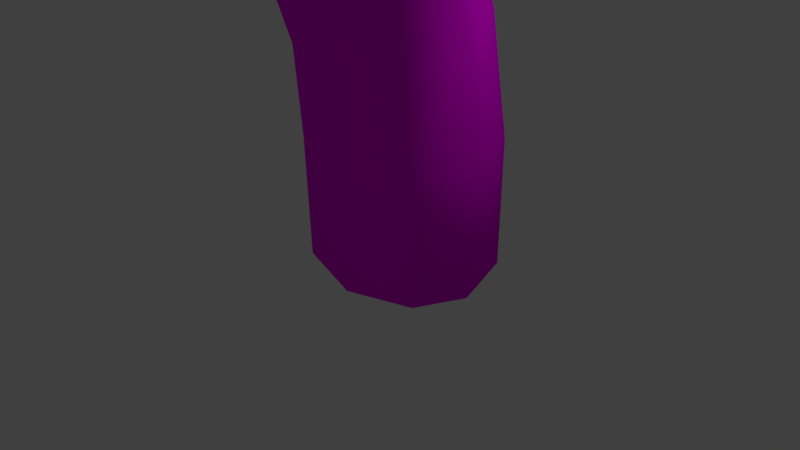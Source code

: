 # Source: Mushroom.blend  (saved by Blender 2.78.0; exported with 4.5.12 LTS)
import bpy
from mathutils import Matrix  # noqa: F401  (used for matrix-valued properties, if any)

bpy.ops.wm.read_factory_settings(use_empty=True)
scene = bpy.context.scene
scene.name = 'Scene'

# ---- collections
col_collection_1 = bpy.data.collections.new('Collection 1'); scene.collection.children.link(col_collection_1)

# ---- images (referenced by path relative to the original .blend; pixels are not part of the script)
import os
ASSET_DIR = os.environ.get("B2B_ASSET_DIR", "")  # directory of the original .blend (textures are referenced by path, not embedded)
HERE = os.path.dirname(os.path.abspath(__file__))  # packed textures are extracted next to this script under _unpacked/

def load_image(name, relpath, width, height, colorspace="sRGB"):
    """Load a texture the original file referenced (path relative to the .blend, or extracted next to this script)."""
    p = next((c for c in (os.path.join(HERE, relpath), os.path.join(ASSET_DIR, relpath)) if relpath and os.path.exists(c)), "")
    if p:
        img = bpy.data.images.load(p, check_existing=True)
        img.name = name
    else:  # same state as the original file: an image datablock whose file is absent (Cycles renders it pink)
        img = bpy.data.images.new(name, width, height)
        img.source = "FILE"
        img.filepath = "//" + (relpath or name)
    img.colorspace_settings.name = colorspace
    return img
img_texture_png = load_image('Texture.png', 'Texture.png', 1024, 1024, 'sRGB')

# ---- materials (node trees are filled in below, after node groups)
mat_material_001 = bpy.data.materials.new('Material.001')
mat_material_001.alpha_threshold = 0.0
mat_material_001.roughness = 0.5

# ---- material node trees
mat_material_001.use_nodes = True; mat_material_001.node_tree.nodes.clear()
_N = mat_material_001.node_tree.nodes; _L = mat_material_001.node_tree.links
n0 = _N.new('ShaderNodeOutputMaterial'); n0.name = 'Material Output'; n0.location = (300, 300)
n1 = _N.new('ShaderNodeBsdfDiffuse'); n1.name = 'Diffuse BSDF'; n1.location = (10, 300)
n2 = _N.new('ShaderNodeTexImage'); n2.name = 'Image Texture'; n2.location = (-180, 300)
n2.width = 140
n2.image = img_texture_png
_L.new(n1.outputs[0], n0.inputs[0])
_L.new(n2.outputs[0], n1.inputs[0])
n0.is_active_output = True

# ---- world
world_world = bpy.data.worlds.new('World'); scene.world = world_world
world_world.color = (0.05088, 0.05088, 0.05088)
world_world.use_sun_shadow = False
world_world.sun_shadow_jitter_overblur = 0.0
world_world.cycles.sampling_method = 'MANUAL'

# ---- cameras
cam_camera = bpy.data.cameras.new('Camera')
cam_camera.clip_end = 100.0
cam_camera.lens = 35.0
cam_camera.sensor_width = 32.0
cam_camera.sensor_height = 18.0
cam_camera.ortho_scale = 7.314
cam_camera.dof.focus_distance = 0.0

# ---- lights
light_lamp = bpy.data.lights.new('Lamp', 'POINT')
light_lamp.transmission_factor = 0.0
light_lamp.cutoff_distance = 30.0
light_lamp.energy = 100.0
light_lamp.shadow_buffer_clip_start = 1.001
light_lamp.shadow_soft_size = 0.1
light_lamp.shadow_maximum_resolution = 0.006
light_lamp.use_absolute_resolution = True

# ---- meshes
me_cube_001 = bpy.data.meshes.new('Cube.001')
me_cube_001.from_pydata([(-0.8833, -0.679, -0.6667), (-0.9089, -0.707, 0.8606), (-0.8408, 0.7861, -0.6667), (-0.8612, 0.7731, 0.9321), (0.8833, -0.679, -0.6667), (0.9089, -0.707, 0.8606), (0.8408, 0.7861, -0.6667), (0.8612, 0.7731, 0.9321), (0.0, 1.026, -0.75), (0.0, 1.156, 0.9428), (0.0, -0.8746, -0.75), (0.0, -1.022, 0.8498), (-1.055, 0.01389, -0.75), (-1.212, -0.007076, 0.8963), (1.055, 0.01389, -0.75), (1.212, -0.007076, 0.8963), (0.0, 0.02474, -0.825), (-0.8704, -0.8198, 1.968), (-0.8249, 0.528, 2.407), (0.8704, -0.8198, 1.968), (0.8249, 0.528, 2.407), (0.0, 0.888, 2.484), (0.0, -1.112, 1.891), (-1.161, -0.1861, 2.187), (1.161, -0.1861, 2.187), (-0.8602, -1.225, 3.103), (-0.8264, 0.1387, 3.609), (0.856, -1.225, 3.103), (0.8221, 0.1387, 3.609), (-0.002126, 0.4697, 3.695), (-0.002126, -1.498, 3.018), (-1.143, -0.5762, 3.356), (1.139, -0.5762, 3.356), (-1.437, -2.29, 3.441), (-1.431, 0.3816, 4.28), (1.411, -2.29, 3.441), (1.404, 0.3816, 4.28), (-0.0131, 0.866, 4.424), (-0.0131, -2.763, 3.297), (-1.925, -0.961, 3.861), (1.899, -0.961, 3.861), (-2.015, -3.038, 3.783), (-2.015, 0.812, 4.97), (2.014, -3.038, 3.783), (2.014, 0.812, 4.97), (-0.0005255, 1.475, 5.175), (-0.0005255, -3.7, 3.578), (-2.708, -1.113, 4.376), (2.707, -1.113, 4.376), (-2.064, -3.159, 4.137), (-2.064, 0.8304, 5.367), (2.111, -3.159, 4.137), (2.111, 0.8304, 5.367), (0.02346, 1.517, 5.579), (0.02346, -3.846, 3.925), (-2.783, -1.164, 4.752), (2.83, -1.164, 4.752), (-1.542, -2.816, 5.004), (-1.542, 0.1768, 5.927), (1.59, -2.816, 5.004), (1.59, 0.1768, 5.927), (0.0238, 0.6906, 6.086), (0.0238, -3.33, 4.846), (-2.08, -1.32, 5.466), (2.127, -1.32, 5.466), (-0.749, -2.048, 5.824), (-0.749, -0.4803, 6.308), (0.8917, -2.048, 5.824), (0.8917, -0.4803, 6.308), (0.07133, -0.2136, 6.39), (0.07133, -2.315, 5.742), (-1.028, -1.264, 6.066), (1.171, -1.264, 6.066), (-0.1902, -1.495, 6.221), (-0.1902, -0.9122, 6.401), (0.4198, -1.495, 6.221), (0.4198, -0.9122, 6.401), (0.1148, -0.8136, 6.432), (0.1148, -1.594, 6.191), (-0.2934, -1.204, 6.311), (0.5229, -1.204, 6.311), (0.129, -1.197, 6.347)], [], [(12, 13, 3, 2), (8, 9, 7, 6), (14, 15, 5, 4), (10, 11, 1, 0), (16, 14, 4, 10), (12, 16, 10, 0), (4, 5, 11, 10), (2, 3, 9, 8), (2, 8, 16, 12), (8, 6, 14, 16), (6, 7, 15, 14), (0, 1, 13, 12), (7, 9, 21, 20), (5, 15, 24, 19), (11, 5, 19, 22), (9, 3, 18, 21), (3, 13, 23, 18), (15, 7, 20, 24), (1, 11, 22, 17), (13, 1, 17, 23), (23, 17, 25, 31), (21, 18, 26, 29), (19, 24, 32, 27), (18, 23, 31, 26), (24, 20, 28, 32), (22, 19, 27, 30), (17, 22, 30, 25), (20, 21, 29, 28), (30, 27, 35, 38), (25, 30, 38, 33), (28, 29, 37, 36), (31, 25, 33, 39), (29, 26, 34, 37), (27, 32, 40, 35), (26, 31, 39, 34), (32, 28, 36, 40), (34, 39, 47, 42), (40, 36, 44, 48), (38, 35, 43, 46), (33, 38, 46, 41), (36, 37, 45, 44), (39, 33, 41, 47), (37, 34, 42, 45), (35, 40, 48, 43), (47, 41, 49, 55), (45, 42, 50, 53), (43, 48, 56, 51), (42, 47, 55, 50), (48, 44, 52, 56), (46, 43, 51, 54), (41, 46, 54, 49), (44, 45, 53, 52), (52, 53, 61, 60), (55, 49, 57, 63), (53, 50, 58, 61), (51, 56, 64, 59), (50, 55, 63, 58), (56, 52, 60, 64), (54, 51, 59, 62), (49, 54, 62, 57), (64, 60, 68, 72), (62, 59, 67, 70), (57, 62, 70, 65), (60, 61, 69, 68), (63, 57, 65, 71), (61, 58, 66, 69), (59, 64, 72, 67), (58, 63, 71, 66), (67, 72, 80, 75), (66, 71, 79, 74), (72, 68, 76, 80), (70, 67, 75, 78), (65, 70, 78, 73), (68, 69, 77, 76), (71, 65, 73, 79), (69, 66, 74, 77), (79, 73, 81), (77, 74, 81), (75, 80, 81), (74, 79, 81), (80, 76, 81), (78, 75, 81), (73, 78, 81), (76, 77, 81)])
me_cube_001.polygons.foreach_set('use_smooth', [True] * 84)
_uv = me_cube_001.uv_layers.new(name='UVMap')
_uv.uv.foreach_set('vector', [0.5955, 0.2757, 0.5912, 0.3954, 0.5378, 0.393, 0.5385, 0.2741, 0.4736, 0.2747, 0.4785, 0.395, 0.4165, 0.4042, 0.4076, 0.2783, 0.8241, 0.2829, 0.8211, 0.4064, 0.7716, 0.4062, 0.7744, 0.2818, 0.7091, 0.28, 0.7049, 0.404, 0.639, 0.3995, 0.6442, 0.2776, 0.07415, 0.7511, 0.1452, 0.7849, 0.1095, 0.8177, 0.04548, 0.8113, 0.003124, 0.7172, 0.07415, 0.7511, 0.04548, 0.8113, 0.0001821, 0.7656, 0.7744, 0.2818, 0.7716, 0.4062, 0.7049, 0.404, 0.7091, 0.28, 0.5385, 0.2741, 0.5378, 0.393, 0.4785, 0.395, 0.4736, 0.2747, 0.04523, 0.68, 0.108, 0.68, 0.07415, 0.7511, 0.003124, 0.7172, 0.108, 0.68, 0.1475, 0.7287, 0.1452, 0.7849, 0.07415, 0.7511, 0.8816, 0.2843, 0.8786, 0.408, 0.8211, 0.4064, 0.8241, 0.2829, 0.6442, 0.2776, 0.639, 0.3995, 0.5912, 0.3954, 0.5955, 0.2757, 0.4165, 0.4042, 0.4785, 0.395, 0.4895, 0.4813, 0.4323, 0.4942, 0.7716, 0.4062, 0.8211, 0.4064, 0.8111, 0.4778, 0.7659, 0.4613, 0.7049, 0.404, 0.7716, 0.4062, 0.7659, 0.4613, 0.7021, 0.4542, 0.4785, 0.395, 0.5378, 0.393, 0.5444, 0.475, 0.4895, 0.4813, 0.5378, 0.393, 0.5912, 0.3954, 0.5938, 0.4636, 0.5444, 0.475, 0.8211, 0.4064, 0.8786, 0.408, 0.8626, 0.4979, 0.8111, 0.4778, 0.639, 0.3995, 0.7049, 0.404, 0.7021, 0.4542, 0.6388, 0.4534, 0.5912, 0.3954, 0.639, 0.3995, 0.6388, 0.4534, 0.5938, 0.4636, 0.5938, 0.4636, 0.6388, 0.4534, 0.6424, 0.5382, 0.6042, 0.5455, 0.4895, 0.4813, 0.5444, 0.475, 0.5589, 0.554, 0.5061, 0.5612, 0.7659, 0.4613, 0.8111, 0.4778, 0.7862, 0.5588, 0.7496, 0.5454, 0.5444, 0.475, 0.5938, 0.4636, 0.6042, 0.5455, 0.5589, 0.554, 0.8111, 0.4778, 0.8626, 0.4979, 0.8283, 0.5764, 0.7862, 0.5588, 0.7021, 0.4542, 0.7659, 0.4613, 0.7496, 0.5454, 0.6962, 0.5402, 0.6388, 0.4534, 0.7021, 0.4542, 0.6962, 0.5402, 0.6424, 0.5382, 0.4323, 0.4942, 0.4895, 0.4813, 0.5061, 0.5612, 0.4557, 0.5764, 0.5822, 0.7971, 0.6323, 0.7941, 0.6531, 0.8826, 0.5547, 0.881, 0.5432, 0.7661, 0.5822, 0.7971, 0.5547, 0.881, 0.4735, 0.8257, 0.651, 0.7256, 0.6152, 0.6942, 0.629, 0.6477, 0.7103, 0.7032, 0.5395, 0.731, 0.5432, 0.7661, 0.4735, 0.8257, 0.4745, 0.727, 0.6152, 0.6942, 0.5676, 0.699, 0.5303, 0.646, 0.629, 0.6477, 0.6323, 0.7941, 0.6554, 0.7677, 0.7091, 0.8014, 0.6531, 0.8826, 0.5676, 0.699, 0.5395, 0.731, 0.4745, 0.727, 0.5303, 0.646, 0.6554, 0.7677, 0.651, 0.7256, 0.7103, 0.7032, 0.7091, 0.8014, 0.5303, 0.646, 0.4745, 0.727, 0.4076, 0.7032, 0.4973, 0.5767, 0.7091, 0.8014, 0.7103, 0.7032, 0.7785, 0.6663, 0.7788, 0.8209, 0.5547, 0.881, 0.6531, 0.8826, 0.6894, 0.9475, 0.5345, 0.9475, 0.4735, 0.8257, 0.5547, 0.881, 0.5345, 0.9475, 0.4079, 0.8584, 0.7103, 0.7032, 0.629, 0.6477, 0.6522, 0.5776, 0.7785, 0.6663, 0.4745, 0.727, 0.4735, 0.8257, 0.4079, 0.8584, 0.4076, 0.7032, 0.629, 0.6477, 0.5303, 0.646, 0.4973, 0.5767, 0.6522, 0.5776, 0.6531, 0.8826, 0.7091, 0.8014, 0.7788, 0.8209, 0.6894, 0.9475, 0.343, 0.2521, 0.4879, 0.2576, 0.4874, 0.2738, 0.3368, 0.268, 0.09144, 0.126, 0.2014, 0.2206, 0.1896, 0.2353, 0.07521, 0.137, 0.7711, 0.1963, 0.8901, 0.1134, 0.9056, 0.1239, 0.7818, 0.2101, 0.2014, 0.2206, 0.343, 0.2521, 0.3368, 0.268, 0.1896, 0.2353, 0.8901, 0.1134, 0.9807, 0.0001821, 0.9998, 0.006156, 0.9056, 0.1239, 0.6311, 0.2342, 0.7711, 0.1963, 0.7818, 0.2101, 0.6363, 0.2495, 0.4879, 0.2576, 0.6311, 0.2342, 0.6363, 0.2495, 0.4874, 0.2738, 0.01928, 0.0001822, 0.09144, 0.126, 0.07521, 0.137, 0.0001821, 0.006155, 0.4064, 0.5788, 0.2714, 0.6797, 0.2466, 0.6072, 0.3353, 0.5447, 0.001118, 0.5449, 0.0001821, 0.3757, 0.07081, 0.4126, 0.0749, 0.5214, 0.2714, 0.6797, 0.103, 0.6794, 0.1381, 0.6099, 0.2466, 0.6072, 0.3057, 0.2741, 0.4072, 0.4099, 0.3329, 0.4359, 0.2698, 0.3466, 0.103, 0.6794, 0.001118, 0.5449, 0.0749, 0.5214, 0.1381, 0.6099, 0.4072, 0.4099, 0.4064, 0.5788, 0.3353, 0.5447, 0.3329, 0.4359, 0.136, 0.2741, 0.3057, 0.2741, 0.2698, 0.3466, 0.1604, 0.3499, 0.0001821, 0.3757, 0.136, 0.2741, 0.1604, 0.3499, 0.07081, 0.4126, 0.3329, 0.4359, 0.3353, 0.5447, 0.2703, 0.5226, 0.2704, 0.4736, 0.1604, 0.3499, 0.2698, 0.3466, 0.2427, 0.4327, 0.1925, 0.4332, 0.07081, 0.4126, 0.1604, 0.3499, 0.1925, 0.4332, 0.1512, 0.462, 0.3353, 0.5447, 0.2466, 0.6072, 0.2306, 0.5495, 0.2703, 0.5226, 0.0749, 0.5214, 0.07081, 0.4126, 0.1512, 0.462, 0.1532, 0.5121, 0.2466, 0.6072, 0.1381, 0.6099, 0.1827, 0.5516, 0.2306, 0.5495, 0.2698, 0.3466, 0.3329, 0.4359, 0.2704, 0.4736, 0.2427, 0.4327, 0.1381, 0.6099, 0.0749, 0.5214, 0.1532, 0.5121, 0.1827, 0.5516, 0.2427, 0.4327, 0.2704, 0.4736, 0.2362, 0.4915, 0.2266, 0.4774, 0.1827, 0.5516, 0.1532, 0.5121, 0.1961, 0.5046, 0.206, 0.5183, 0.2704, 0.4736, 0.2703, 0.5226, 0.2362, 0.5084, 0.2362, 0.4915, 0.1925, 0.4332, 0.2427, 0.4327, 0.2266, 0.4774, 0.2095, 0.4778, 0.1512, 0.462, 0.1925, 0.4332, 0.2095, 0.4778, 0.1954, 0.4876, 0.2703, 0.5226, 0.2306, 0.5495, 0.2226, 0.5177, 0.2362, 0.5084, 0.1532, 0.5121, 0.1512, 0.462, 0.1954, 0.4876, 0.1961, 0.5046, 0.2306, 0.5495, 0.1827, 0.5516, 0.206, 0.5183, 0.2226, 0.5177, 0.1961, 0.5046, 0.1954, 0.4876, 0.2173, 0.4977, 0.2226, 0.5177, 0.206, 0.5183, 0.2173, 0.4977, 0.2266, 0.4774, 0.2362, 0.4915, 0.2173, 0.4977, 0.206, 0.5183, 0.1961, 0.5046, 0.2173, 0.4977, 0.2362, 0.4915, 0.2362, 0.5084, 0.2173, 0.4977, 0.2095, 0.4778, 0.2266, 0.4774, 0.2173, 0.4977, 0.1954, 0.4876, 0.2095, 0.4778, 0.2173, 0.4977, 0.2362, 0.5084, 0.2226, 0.5177, 0.2173, 0.4977])
me_cube_001.materials.append(mat_material_001)
me_cube_001.use_remesh_preserve_volume = False
me_cube_001.use_remesh_preserve_attributes = False
me_cube_001.use_mirror_vertex_groups = False
me_cube_001.update()

# ---- objects
ob_cube = bpy.data.objects.new('Cube', me_cube_001)
ob_lamp = bpy.data.objects.new('Lamp', light_lamp)
ob_camera = bpy.data.objects.new('Camera', cam_camera)

# ---- transforms, parenting, visibility, modifiers, constraints
ob_cube.location = (0.7185, -0.09977, 0.9035)
ob_cube.lineart.crease_threshold = 0.0
ob_lamp.location = (4.076, 1.005, 5.904)
ob_lamp.rotation_euler = (0.6503, 0.05522, 1.866)
ob_lamp.lock_rotations_4d = False
ob_lamp.empty_display_type = 'ARROWS'
ob_lamp.color = (0.0, 0.0, 0.0, 0.0)
ob_lamp.lineart.crease_threshold = 0.0
ob_camera.location = (7.481, -6.508, 5.344)
ob_camera.rotation_euler = (1.109, 0.0, 0.8149)
ob_camera.lock_rotations_4d = False
ob_camera.empty_display_type = 'ARROWS'
ob_camera.color = (0.0, 0.0, 0.0, 0.0)
ob_camera.display_type = 'WIRE'
ob_camera.lineart.crease_threshold = 0.0

# ---- collection membership
col_collection_1.objects.link(ob_cube)
col_collection_1.objects.link(ob_lamp)
col_collection_1.objects.link(ob_camera)

# ---- scene / render settings (as saved in the file)
scene.camera = ob_camera
scene.frame_start = 1; scene.frame_end = 250; scene.frame_set(1)
scene.render.engine = 'CYCLES'
scene.render.resolution_percentage = 50
scene.render.dither_intensity = 0.0
scene.cycles.use_denoising = False
scene.cycles.samples = 128
scene.cycles.sampling_pattern = 'TABULATED_SOBOL'
scene.cycles.light_sampling_threshold = 0.0
scene.cycles.use_adaptive_sampling = False
scene.cycles.use_light_tree = False
scene.cycles.blur_glossy = 0.0
scene.cycles.sample_clamp_indirect = 0.0
scene.view_settings.view_transform = 'Standard'
bpy.context.view_layer.update()
